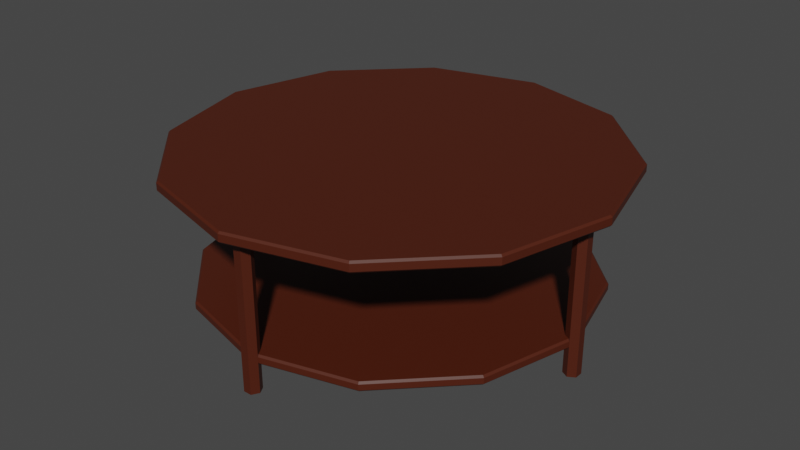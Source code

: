 # Source: RoundedCoffeTable1.blend  (saved by Blender 3.2.14; exported with 4.5.12 LTS)
import bpy
from mathutils import Matrix  # noqa: F401  (used for matrix-valued properties, if any)

bpy.ops.wm.read_factory_settings(use_empty=True)
scene = bpy.context.scene
scene.name = 'Scene'

# ---- collections
col_collection = bpy.data.collections.new('Collection'); scene.collection.children.link(col_collection)

# ---- materials (node trees are filled in below, after node groups)
mat_woodroundedcoffetable1 = bpy.data.materials.new('WoodRoundedCoffeTable1')
mat_woodroundedcoffetable1.use_transparent_shadow = False

# ---- material node trees
mat_woodroundedcoffetable1.use_nodes = True; mat_woodroundedcoffetable1.node_tree.nodes.clear()
_N = mat_woodroundedcoffetable1.node_tree.nodes; _L = mat_woodroundedcoffetable1.node_tree.links
n0 = _N.new('ShaderNodeBsdfPrincipled'); n0.name = 'Principled BSDF'; n0.location = (10, 300)
n0.distribution = 'GGX'
n0.subsurface_method = 'RANDOM_WALK_SKIN'
n0.inputs[0].default_value = (0.07421, 0.01229, 0.003035, 1.0)
n0.inputs[3].default_value = 1.45
n0.inputs[27].default_value = (0.0, 0.0, 0.0, 1.0)
n0.inputs[28].default_value = 1.0
n1 = _N.new('ShaderNodeOutputMaterial'); n1.name = 'Material Output'; n1.location = (300, 300)
_L.new(n0.outputs[0], n1.inputs[0])
n1.is_active_output = True

# ---- world
world_world = bpy.data.worlds.new('World'); scene.world = world_world
world_world.use_nodes = True; world_world.node_tree.nodes.clear()
_N = world_world.node_tree.nodes; _L = world_world.node_tree.links
n0 = _N.new('ShaderNodeOutputWorld'); n0.name = 'World Output'; n0.location = (300, 300)
n1 = _N.new('ShaderNodeBackground'); n1.name = 'Background'; n1.location = (10, 300)
n1.inputs[0].default_value = (0.05088, 0.05088, 0.05088, 1.0)
_L.new(n1.outputs[0], n0.inputs[0])
n0.is_active_output = True
world_world.color = (0.05088, 0.05088, 0.05088)
world_world.use_sun_shadow = False
world_world.sun_shadow_jitter_overblur = 0.0

# ---- meshes
me_cylinder_001 = bpy.data.meshes.new('Cylinder.001')
me_cylinder_001.from_pydata([(0.7553, 0.04667, 0.2141), (0.7553, 0.04667, 0.2522), (0.6541, -0.331, 0.2141), (0.6541, -0.331, 0.2522), (0.3776, -0.6074, 0.2141), (0.3776, -0.6074, 0.2522), (-3.501e-08, -0.7086, 0.2141), (-3.555e-08, -0.7086, 0.2522), (-0.3776, -0.6074, 0.2141), (-0.3776, -0.6074, 0.2522), (-0.6541, -0.331, 0.2141), (-0.6541, -0.331, 0.2522), (-0.7553, 0.04667, 0.2141), (-0.7553, 0.04667, 0.2522), (-0.6541, 0.4243, 0.2141), (-0.6541, 0.4243, 0.2522), (-0.3776, 0.7007, 0.2141), (-0.3776, 0.7007, 0.2522), (7.229e-08, 0.8019, 0.2141), (7.229e-08, 0.8019, 0.2522), (0.3776, 0.7007, 0.2141), (0.3776, 0.7007, 0.2522), (0.6541, 0.4243, 0.2141), (0.6541, 0.4243, 0.2522), (0.7831, 0.04667, 0.2141), (0.7899, 0.04667, 0.2207), (0.6841, -0.3483, 0.2207), (0.6781, -0.3449, 0.2141), (0.6781, -0.3449, 0.2522), (0.6841, -0.3483, 0.2456), (0.7899, 0.04667, 0.2456), (0.7831, 0.04667, 0.2522), (0.395, -0.6374, 0.2207), (0.3915, -0.6315, 0.2141), (0.3915, -0.6315, 0.2522), (0.395, -0.6374, 0.2456), (-3.92e-08, -0.7433, 0.2207), (-3.837e-08, -0.7364, 0.2141), (-3.848e-08, -0.7364, 0.2522), (-3.92e-08, -0.7433, 0.2456), (-0.395, -0.6374, 0.2207), (-0.3915, -0.6315, 0.2141), (-0.3915, -0.6315, 0.2522), (-0.395, -0.6374, 0.2456), (-0.6841, -0.3483, 0.2207), (-0.6781, -0.3449, 0.2141), (-0.6781, -0.3449, 0.2522), (-0.6841, -0.3483, 0.2456), (-0.7899, 0.04667, 0.2207), (-0.7831, 0.04667, 0.2141), (-0.7831, 0.04667, 0.2522), (-0.7899, 0.04667, 0.2456), (-0.6841, 0.4416, 0.2207), (-0.6781, 0.4382, 0.2141), (-0.6781, 0.4382, 0.2522), (-0.6841, 0.4416, 0.2456), (-0.395, 0.7308, 0.2207), (-0.3915, 0.7248, 0.2141), (-0.3915, 0.7248, 0.2522), (-0.395, 0.7308, 0.2456), (7.38e-08, 0.8366, 0.2207), (7.35e-08, 0.8297, 0.2141), (7.35e-08, 0.8297, 0.2522), (7.38e-08, 0.8366, 0.2456), (0.395, 0.7308, 0.2207), (0.3915, 0.7248, 0.2141), (0.3915, 0.7248, 0.2522), (0.395, 0.7308, 0.2456), (0.6841, 0.4416, 0.2207), (0.6781, 0.4382, 0.2141), (0.6781, 0.4382, 0.2522), (0.6841, 0.4416, 0.2456), (0.6726, 0.04667, -0.2251), (0.6726, 0.04667, -0.191), (0.5825, -0.2896, -0.2251), (0.5825, -0.2896, -0.191), (0.3363, -0.5358, -0.2251), (0.3363, -0.5358, -0.191), (-3.046e-08, -0.6259, -0.2251), (-3.046e-08, -0.6259, -0.191), (-0.3363, -0.5358, -0.2251), (-0.3363, -0.5358, -0.191), (-0.5825, -0.2896, -0.2251), (-0.5825, -0.2896, -0.191), (-0.6726, 0.04667, -0.2251), (-0.6726, 0.04667, -0.191), (-0.5825, 0.3829, -0.2251), (-0.5825, 0.3829, -0.191), (-0.3363, 0.6291, -0.2251), (-0.3363, 0.6291, -0.191), (6.769e-08, 0.7192, -0.2251), (6.769e-08, 0.7192, -0.191), (0.3363, 0.6291, -0.2251), (0.3363, 0.6291, -0.191), (0.5825, 0.3829, -0.2251), (0.5825, 0.3829, -0.191), (0.7004, 0.04667, -0.2251), (0.7072, 0.04667, -0.2184), (0.6125, -0.307, -0.2184), (0.6065, -0.3035, -0.2251), (0.6065, -0.3035, -0.191), (0.6125, -0.307, -0.1976), (0.7072, 0.04667, -0.1976), (0.7004, 0.04667, -0.191), (0.3536, -0.5658, -0.2184), (0.3502, -0.5599, -0.2251), (0.3502, -0.5599, -0.191), (0.3536, -0.5658, -0.1976), (-3.197e-08, -0.6606, -0.2184), (-3.167e-08, -0.6537, -0.2251), (-3.167e-08, -0.6537, -0.191), (-3.197e-08, -0.6606, -0.1976), (-0.3536, -0.5658, -0.2184), (-0.3502, -0.5599, -0.2251), (-0.3502, -0.5599, -0.191), (-0.3536, -0.5658, -0.1976), (-0.6125, -0.307, -0.2184), (-0.6065, -0.3035, -0.2251), (-0.6065, -0.3035, -0.191), (-0.6125, -0.307, -0.1976), (-0.7072, 0.04667, -0.2184), (-0.7004, 0.04667, -0.2251), (-0.7004, 0.04667, -0.191), (-0.7072, 0.04667, -0.1976), (-0.6125, 0.4003, -0.2184), (-0.6065, 0.3968, -0.2251), (-0.6065, 0.3968, -0.191), (-0.6125, 0.4003, -0.1976), (-0.3536, 0.6591, -0.2184), (-0.3502, 0.6532, -0.2251), (-0.3502, 0.6532, -0.191), (-0.3536, 0.6591, -0.1976), (6.92e-08, 0.7539, -0.2184), (6.89e-08, 0.747, -0.2251), (6.89e-08, 0.747, -0.191), (6.92e-08, 0.7539, -0.1976), (0.3536, 0.6591, -0.2184), (0.3502, 0.6532, -0.2251), (0.3502, 0.6532, -0.191), (0.3536, 0.6591, -0.1976), (0.6125, 0.4003, -0.2184), (0.6065, 0.3968, -0.2251), (0.6065, 0.3968, -0.191), (0.6125, 0.4003, -0.1976), (0.02958, -0.6533, -0.3274), (0.02958, -0.6533, 0.2269), (0.01479, -0.6789, -0.3274), (0.01479, -0.6789, 0.2269), (-0.01479, -0.6789, -0.3274), (-0.01479, -0.6789, 0.2269), (-0.02958, -0.6533, -0.3274), (-0.02958, -0.6533, 0.2269), (-0.01479, -0.6277, -0.3274), (-0.01479, -0.6277, 0.2269), (0.01479, -0.6277, -0.3274), (0.01479, -0.6277, 0.2269), (0.7, 0.07625, -0.3274), (0.7, 0.07625, 0.2269), (0.7256, 0.06146, -0.3274), (0.7256, 0.06146, 0.2269), (0.7256, 0.03188, -0.3274), (0.7256, 0.03188, 0.2269), (0.7, 0.01709, -0.3274), (0.7, 0.01709, 0.2269), (0.6744, 0.03188, -0.3274), (0.6744, 0.03188, 0.2269), (0.6744, 0.06146, -0.3274), (0.6744, 0.06146, 0.2269), (-0.7, 0.01709, -0.3274), (-0.7, 0.01709, 0.2269), (-0.7256, 0.03188, -0.3274), (-0.7256, 0.03188, 0.2269), (-0.7256, 0.06146, -0.3274), (-0.7256, 0.06146, 0.2269), (-0.7, 0.07625, -0.3274), (-0.7, 0.07625, 0.2269), (-0.6744, 0.06146, -0.3274), (-0.6744, 0.06146, 0.2269), (-0.6744, 0.03188, -0.3274), (-0.6744, 0.03188, 0.2269)], [], [(68, 71, 30, 25), (4, 2, 27, 33), (6, 4, 33, 37), (8, 6, 37, 41), (10, 8, 41, 45), (12, 10, 45, 49), (14, 12, 49, 53), (16, 14, 53, 57), (18, 16, 57, 61), (20, 18, 61, 65), (3, 1, 23, 21, 19, 17, 15, 13, 11, 9, 7, 5), (22, 20, 65, 69), (0, 22, 69, 24), (0, 2, 4, 6, 8, 10, 12, 14, 16, 18, 20, 22), (25, 30, 29, 26), (3, 5, 34, 28), (1, 3, 28, 31), (23, 1, 31, 70), (5, 7, 38, 34), (36, 39, 43, 40), (7, 9, 42, 38), (40, 43, 47, 44), (9, 11, 46, 42), (44, 47, 51, 48), (11, 13, 50, 46), (48, 51, 55, 52), (13, 15, 54, 50), (52, 55, 59, 56), (15, 17, 58, 54), (56, 59, 63, 60), (17, 19, 62, 58), (60, 63, 67, 64), (19, 21, 66, 62), (64, 67, 71, 68), (21, 23, 70, 66), (26, 29, 35, 32), (32, 35, 39, 36), (25, 26, 27, 24), (29, 30, 31, 28), (26, 32, 33, 27), (35, 29, 28, 34), (32, 36, 37, 33), (39, 35, 34, 38), (36, 40, 41, 37), (43, 39, 38, 42), (40, 44, 45, 41), (47, 43, 42, 46), (44, 48, 49, 45), (51, 47, 46, 50), (48, 52, 53, 49), (55, 51, 50, 54), (52, 56, 57, 53), (59, 55, 54, 58), (56, 60, 61, 57), (63, 59, 58, 62), (60, 64, 65, 61), (67, 63, 62, 66), (64, 68, 69, 65), (71, 67, 66, 70), (68, 25, 24, 69), (30, 71, 70, 31), (2, 0, 24, 27), (140, 143, 102, 97), (76, 74, 99, 105), (78, 76, 105, 109), (80, 78, 109, 113), (82, 80, 113, 117), (84, 82, 117, 121), (86, 84, 121, 125), (88, 86, 125, 129), (90, 88, 129, 133), (92, 90, 133, 137), (75, 73, 95, 93, 91, 89, 87, 85, 83, 81, 79, 77), (94, 92, 137, 141), (72, 94, 141, 96), (72, 74, 76, 78, 80, 82, 84, 86, 88, 90, 92, 94), (97, 102, 101, 98), (75, 77, 106, 100), (73, 75, 100, 103), (95, 73, 103, 142), (77, 79, 110, 106), (108, 111, 115, 112), (79, 81, 114, 110), (112, 115, 119, 116), (81, 83, 118, 114), (116, 119, 123, 120), (83, 85, 122, 118), (120, 123, 127, 124), (85, 87, 126, 122), (124, 127, 131, 128), (87, 89, 130, 126), (128, 131, 135, 132), (89, 91, 134, 130), (132, 135, 139, 136), (91, 93, 138, 134), (136, 139, 143, 140), (93, 95, 142, 138), (98, 101, 107, 104), (104, 107, 111, 108), (97, 98, 99, 96), (101, 102, 103, 100), (98, 104, 105, 99), (107, 101, 100, 106), (104, 108, 109, 105), (111, 107, 106, 110), (108, 112, 113, 109), (115, 111, 110, 114), (112, 116, 117, 113), (119, 115, 114, 118), (116, 120, 121, 117), (123, 119, 118, 122), (120, 124, 125, 121), (127, 123, 122, 126), (124, 128, 129, 125), (131, 127, 126, 130), (128, 132, 133, 129), (135, 131, 130, 134), (132, 136, 137, 133), (139, 135, 134, 138), (136, 140, 141, 137), (143, 139, 138, 142), (140, 97, 96, 141), (102, 143, 142, 103), (74, 72, 96, 99), (144, 145, 147, 146), (146, 147, 149, 148), (148, 149, 151, 150), (150, 151, 153, 152), (147, 145, 155, 153, 151, 149), (152, 153, 155, 154), (154, 155, 145, 144), (144, 146, 148, 150, 152, 154), (156, 157, 159, 158), (158, 159, 161, 160), (160, 161, 163, 162), (162, 163, 165, 164), (159, 157, 167, 165, 163, 161), (164, 165, 167, 166), (166, 167, 157, 156), (156, 158, 160, 162, 164, 166), (168, 169, 171, 170), (170, 171, 173, 172), (172, 173, 175, 174), (174, 175, 177, 176), (171, 169, 179, 177, 175, 173), (176, 177, 179, 178), (178, 179, 169, 168), (168, 170, 172, 174, 176, 178)])
_uv = me_cylinder_001.uv_layers.new(name='UVMap')
_uv.uv.foreach_set('vector', [0.08333, 0.5871, 0.08333, 0.9129, 7.451e-08, 0.9129, 7.451e-08, 0.5871, 0.9487, 0.3647, 0.8647, 0.4487, 0.869, 0.456, 0.956, 0.369, 0.9795, 0.25, 0.9487, 0.3647, 0.956, 0.369, 0.9879, 0.25, 0.9487, 0.1353, 0.9795, 0.25, 0.9879, 0.25, 0.956, 0.131, 0.8647, 0.05128, 0.9487, 0.1353, 0.956, 0.131, 0.869, 0.04396, 0.75, 0.02054, 0.8647, 0.05128, 0.869, 0.04396, 0.75, 0.01209, 0.6353, 0.05128, 0.75, 0.02054, 0.75, 0.01209, 0.631, 0.04396, 0.5513, 0.1353, 0.6353, 0.05128, 0.631, 0.04396, 0.544, 0.131, 0.5205, 0.25, 0.5513, 0.1353, 0.544, 0.131, 0.5121, 0.25, 0.5513, 0.3647, 0.5205, 0.25, 0.5121, 0.25, 0.544, 0.369, 0.3647, 0.4487, 0.25, 0.4795, 0.1353, 0.4487, 0.05128, 0.3647, 0.02054, 0.25, 0.05128, 0.1353, 0.1353, 0.05128, 0.25, 0.02054, 0.3647, 0.05128, 0.4487, 0.1353, 0.4795, 0.25, 0.4487, 0.3647, 0.6353, 0.4487, 0.5513, 0.3647, 0.544, 0.369, 0.631, 0.456, 0.75, 0.4795, 0.6353, 0.4487, 0.631, 0.456, 0.75, 0.4879, 0.75, 0.4795, 0.8647, 0.4487, 0.9487, 0.3647, 0.9795, 0.25, 0.9487, 0.1353, 0.8647, 0.05128, 0.75, 0.02054, 0.6353, 0.05128, 0.5513, 0.1353, 0.5205, 0.25, 0.5513, 0.3647, 0.6353, 0.4487, 1.0, 0.5871, 1.0, 0.9129, 0.9167, 0.9129, 0.9167, 0.5871, 0.3647, 0.4487, 0.4487, 0.3647, 0.456, 0.369, 0.369, 0.456, 0.25, 0.4795, 0.3647, 0.4487, 0.369, 0.456, 0.25, 0.4879, 0.1353, 0.4487, 0.25, 0.4795, 0.25, 0.4879, 0.131, 0.456, 0.4487, 0.3647, 0.4795, 0.25, 0.4879, 0.25, 0.456, 0.369, 0.75, 0.5871, 0.75, 0.9129, 0.6667, 0.9129, 0.6667, 0.5871, 0.4795, 0.25, 0.4487, 0.1353, 0.456, 0.131, 0.4879, 0.25, 0.6667, 0.5871, 0.6667, 0.9129, 0.5833, 0.9129, 0.5833, 0.5871, 0.4487, 0.1353, 0.3647, 0.05128, 0.369, 0.04396, 0.456, 0.131, 0.5833, 0.5871, 0.5833, 0.9129, 0.5, 0.9129, 0.5, 0.5871, 0.3647, 0.05128, 0.25, 0.02054, 0.25, 0.01209, 0.369, 0.04396, 0.5, 0.5871, 0.5, 0.9129, 0.4167, 0.9129, 0.4167, 0.5871, 0.25, 0.02054, 0.1353, 0.05128, 0.131, 0.04396, 0.25, 0.01209, 0.4167, 0.5871, 0.4167, 0.9129, 0.3333, 0.9129, 0.3333, 0.5871, 0.1353, 0.05128, 0.05128, 0.1353, 0.04396, 0.131, 0.131, 0.04396, 0.3333, 0.5871, 0.3333, 0.9129, 0.25, 0.9129, 0.25, 0.5871, 0.05128, 0.1353, 0.02054, 0.25, 0.01209, 0.25, 0.04396, 0.131, 0.25, 0.5871, 0.25, 0.9129, 0.1667, 0.9129, 0.1667, 0.5871, 0.02054, 0.25, 0.05128, 0.3647, 0.04396, 0.369, 0.01209, 0.25, 0.1667, 0.5871, 0.1667, 0.9129, 0.08333, 0.9129, 0.08333, 0.5871, 0.05128, 0.3647, 0.1353, 0.4487, 0.131, 0.456, 0.04396, 0.369, 0.9167, 0.5871, 0.9167, 0.9129, 0.8333, 0.9129, 0.8333, 0.5871, 0.8333, 0.5871, 0.8333, 0.9129, 0.75, 0.9129, 0.75, 0.5871, 0.75, 0.49, 0.87, 0.4578, 0.869, 0.456, 0.75, 0.4879, 0.37, 0.4578, 0.25, 0.49, 0.25, 0.4879, 0.369, 0.456, 0.87, 0.4578, 0.9578, 0.37, 0.956, 0.369, 0.869, 0.456, 0.4578, 0.37, 0.37, 0.4578, 0.369, 0.456, 0.456, 0.369, 0.9578, 0.37, 0.99, 0.25, 0.9879, 0.25, 0.956, 0.369, 0.49, 0.25, 0.4578, 0.37, 0.456, 0.369, 0.4879, 0.25, 0.99, 0.25, 0.9578, 0.13, 0.956, 0.131, 0.9879, 0.25, 0.4578, 0.13, 0.49, 0.25, 0.4879, 0.25, 0.456, 0.131, 0.9578, 0.13, 0.87, 0.04215, 0.869, 0.04396, 0.956, 0.131, 0.37, 0.04215, 0.4578, 0.13, 0.456, 0.131, 0.369, 0.04396, 0.87, 0.04215, 0.75, 0.01, 0.75, 0.01209, 0.869, 0.04396, 0.25, 0.01, 0.37, 0.04215, 0.369, 0.04396, 0.25, 0.01209, 0.75, 0.01, 0.63, 0.04215, 0.631, 0.04396, 0.75, 0.01209, 0.13, 0.04215, 0.25, 0.01, 0.25, 0.01209, 0.131, 0.04396, 0.63, 0.04215, 0.5422, 0.13, 0.544, 0.131, 0.631, 0.04396, 0.04215, 0.13, 0.13, 0.04215, 0.131, 0.04396, 0.04396, 0.131, 0.5422, 0.13, 0.51, 0.25, 0.5121, 0.25, 0.544, 0.131, 0.01, 0.25, 0.04215, 0.13, 0.04396, 0.131, 0.01209, 0.25, 0.51, 0.25, 0.5422, 0.37, 0.544, 0.369, 0.5121, 0.25, 0.04215, 0.37, 0.01, 0.25, 0.01209, 0.25, 0.04396, 0.369, 0.5422, 0.37, 0.63, 0.4578, 0.631, 0.456, 0.544, 0.369, 0.13, 0.4578, 0.04215, 0.37, 0.04396, 0.369, 0.131, 0.456, 0.63, 0.4578, 0.75, 0.49, 0.75, 0.4879, 0.631, 0.456, 0.25, 0.49, 0.13, 0.4578, 0.131, 0.456, 0.25, 0.4879, 0.8647, 0.4487, 0.75, 0.4795, 0.75, 0.4879, 0.869, 0.456, 0.08333, 0.5973, 0.08333, 0.9027, 7.451e-08, 0.9027, 7.451e-08, 0.5973, 0.9477, 0.3641, 0.8641, 0.4477, 0.8688, 0.4558, 0.9558, 0.3688, 0.9782, 0.25, 0.9477, 0.3641, 0.9558, 0.3688, 0.9877, 0.25, 0.9477, 0.1359, 0.9782, 0.25, 0.9877, 0.25, 0.9558, 0.1312, 0.8641, 0.05234, 0.9477, 0.1359, 0.9558, 0.1312, 0.8688, 0.04418, 0.75, 0.02177, 0.8641, 0.05234, 0.8688, 0.04418, 0.75, 0.01233, 0.6359, 0.05234, 0.75, 0.02177, 0.75, 0.01233, 0.6312, 0.04418, 0.5523, 0.1359, 0.6359, 0.05234, 0.6312, 0.04418, 0.5442, 0.1312, 0.5218, 0.25, 0.5523, 0.1359, 0.5442, 0.1312, 0.5123, 0.25, 0.5523, 0.3641, 0.5218, 0.25, 0.5123, 0.25, 0.5442, 0.3688, 0.3641, 0.4477, 0.25, 0.4782, 0.1359, 0.4477, 0.05234, 0.3641, 0.02177, 0.25, 0.05234, 0.1359, 0.1359, 0.05234, 0.25, 0.02177, 0.3641, 0.05234, 0.4477, 0.1359, 0.4782, 0.25, 0.4477, 0.3641, 0.6359, 0.4477, 0.5523, 0.3641, 0.5442, 0.3688, 0.6312, 0.4558, 0.75, 0.4782, 0.6359, 0.4477, 0.6312, 0.4558, 0.75, 0.4877, 0.75, 0.4782, 0.8641, 0.4477, 0.9477, 0.3641, 0.9782, 0.25, 0.9477, 0.1359, 0.8641, 0.05234, 0.75, 0.02177, 0.6359, 0.05234, 0.5523, 0.1359, 0.5218, 0.25, 0.5523, 0.3641, 0.6359, 0.4477, 1.0, 0.5973, 1.0, 0.9027, 0.9167, 0.9027, 0.9167, 0.5973, 0.3641, 0.4477, 0.4477, 0.3641, 0.4558, 0.3688, 0.3688, 0.4558, 0.25, 0.4782, 0.3641, 0.4477, 0.3688, 0.4558, 0.25, 0.4877, 0.1359, 0.4477, 0.25, 0.4782, 0.25, 0.4877, 0.1312, 0.4558, 0.4477, 0.3641, 0.4782, 0.25, 0.4877, 0.25, 0.4558, 0.3688, 0.75, 0.5973, 0.75, 0.9027, 0.6667, 0.9027, 0.6667, 0.5973, 0.4782, 0.25, 0.4477, 0.1359, 0.4558, 0.1312, 0.4877, 0.25, 0.6667, 0.5973, 0.6667, 0.9027, 0.5833, 0.9027, 0.5833, 0.5973, 0.4477, 0.1359, 0.3641, 0.05234, 0.3688, 0.04418, 0.4558, 0.1312, 0.5833, 0.5973, 0.5833, 0.9027, 0.5, 0.9027, 0.5, 0.5973, 0.3641, 0.05234, 0.25, 0.02177, 0.25, 0.01233, 0.3688, 0.04418, 0.5, 0.5973, 0.5, 0.9027, 0.4167, 0.9027, 0.4167, 0.5973, 0.25, 0.02177, 0.1359, 0.05234, 0.1312, 0.04418, 0.25, 0.01233, 0.4167, 0.5973, 0.4167, 0.9027, 0.3333, 0.9027, 0.3333, 0.5973, 0.1359, 0.05234, 0.05234, 0.1359, 0.04418, 0.1312, 0.1312, 0.04418, 0.3333, 0.5973, 0.3333, 0.9027, 0.25, 0.9027, 0.25, 0.5973, 0.05234, 0.1359, 0.02177, 0.25, 0.01233, 0.25, 0.04418, 0.1312, 0.25, 0.5973, 0.25, 0.9027, 0.1667, 0.9027, 0.1667, 0.5973, 0.02177, 0.25, 0.05234, 0.3641, 0.04418, 0.3688, 0.01233, 0.25, 0.1667, 0.5973, 0.1667, 0.9027, 0.08333, 0.9027, 0.08333, 0.5973, 0.05234, 0.3641, 0.1359, 0.4477, 0.1312, 0.4558, 0.04418, 0.3688, 0.9167, 0.5973, 0.9167, 0.9027, 0.8333, 0.9027, 0.8333, 0.5973, 0.8333, 0.5973, 0.8333, 0.9027, 0.75, 0.9027, 0.75, 0.5973, 0.75, 0.49, 0.87, 0.4578, 0.8688, 0.4558, 0.75, 0.4877, 0.37, 0.4578, 0.25, 0.49, 0.25, 0.4877, 0.3688, 0.4558, 0.87, 0.4578, 0.9578, 0.37, 0.9558, 0.3688, 0.8688, 0.4558, 0.4578, 0.37, 0.37, 0.4578, 0.3688, 0.4558, 0.4558, 0.3688, 0.9578, 0.37, 0.99, 0.25, 0.9877, 0.25, 0.9558, 0.3688, 0.49, 0.25, 0.4578, 0.37, 0.4558, 0.3688, 0.4877, 0.25, 0.99, 0.25, 0.9578, 0.13, 0.9558, 0.1312, 0.9877, 0.25, 0.4578, 0.13, 0.49, 0.25, 0.4877, 0.25, 0.4558, 0.1312, 0.9578, 0.13, 0.87, 0.04215, 0.8688, 0.04418, 0.9558, 0.1312, 0.37, 0.04215, 0.4578, 0.13, 0.4558, 0.1312, 0.3688, 0.04418, 0.87, 0.04215, 0.75, 0.01, 0.75, 0.01233, 0.8688, 0.04418, 0.25, 0.01, 0.37, 0.04215, 0.3688, 0.04418, 0.25, 0.01233, 0.75, 0.01, 0.63, 0.04215, 0.6312, 0.04418, 0.75, 0.01233, 0.13, 0.04215, 0.25, 0.01, 0.25, 0.01233, 0.1312, 0.04418, 0.63, 0.04215, 0.5422, 0.13, 0.5442, 0.1312, 0.6312, 0.04418, 0.04215, 0.13, 0.13, 0.04215, 0.1312, 0.04418, 0.04418, 0.1312, 0.5422, 0.13, 0.51, 0.25, 0.5123, 0.25, 0.5442, 0.1312, 0.01, 0.25, 0.04215, 0.13, 0.04418, 0.1312, 0.01233, 0.25, 0.51, 0.25, 0.5422, 0.37, 0.5442, 0.3688, 0.5123, 0.25, 0.04215, 0.37, 0.01, 0.25, 0.01233, 0.25, 0.04418, 0.3688, 0.5422, 0.37, 0.63, 0.4578, 0.6312, 0.4558, 0.5442, 0.3688, 0.13, 0.4578, 0.04215, 0.37, 0.04418, 0.3688, 0.1312, 0.4558, 0.63, 0.4578, 0.75, 0.49, 0.75, 0.4877, 0.6312, 0.4558, 0.25, 0.49, 0.13, 0.4578, 0.1312, 0.4558, 0.25, 0.4877, 0.8641, 0.4477, 0.75, 0.4782, 0.75, 0.4877, 0.8688, 0.4558, 1.0, 0.5, 1.0, 1.0, 0.8333, 1.0, 0.8333, 0.5, 0.8333, 0.5, 0.8333, 1.0, 0.6667, 1.0, 0.6667, 0.5, 0.6667, 0.5, 0.6667, 1.0, 0.5, 1.0, 0.5, 0.5, 0.5, 0.5, 0.5, 1.0, 0.3333, 1.0, 0.3333, 0.5, 0.4578, 0.37, 0.25, 0.49, 0.04215, 0.37, 0.04215, 0.13, 0.25, 0.01, 0.4578, 0.13, 0.3333, 0.5, 0.3333, 1.0, 0.1667, 1.0, 0.1667, 0.5, 0.1667, 0.5, 0.1667, 1.0, -8.941e-08, 1.0, -8.941e-08, 0.5, 0.75, 0.49, 0.9578, 0.37, 0.9578, 0.13, 0.75, 0.01, 0.5422, 0.13, 0.5422, 0.37, 1.0, 0.5, 1.0, 1.0, 0.8333, 1.0, 0.8333, 0.5, 0.8333, 0.5, 0.8333, 1.0, 0.6667, 1.0, 0.6667, 0.5, 0.6667, 0.5, 0.6667, 1.0, 0.5, 1.0, 0.5, 0.5, 0.5, 0.5, 0.5, 1.0, 0.3333, 1.0, 0.3333, 0.5, 0.4578, 0.37, 0.25, 0.49, 0.04215, 0.37, 0.04215, 0.13, 0.25, 0.01, 0.4578, 0.13, 0.3333, 0.5, 0.3333, 1.0, 0.1667, 1.0, 0.1667, 0.5, 0.1667, 0.5, 0.1667, 1.0, -8.941e-08, 1.0, -8.941e-08, 0.5, 0.75, 0.49, 0.9578, 0.37, 0.9578, 0.13, 0.75, 0.01, 0.5422, 0.13, 0.5422, 0.37, 1.0, 0.5, 1.0, 1.0, 0.8333, 1.0, 0.8333, 0.5, 0.8333, 0.5, 0.8333, 1.0, 0.6667, 1.0, 0.6667, 0.5, 0.6667, 0.5, 0.6667, 1.0, 0.5, 1.0, 0.5, 0.5, 0.5, 0.5, 0.5, 1.0, 0.3333, 1.0, 0.3333, 0.5, 0.4578, 0.37, 0.25, 0.49, 0.04215, 0.37, 0.04215, 0.13, 0.25, 0.01, 0.4578, 0.13, 0.3333, 0.5, 0.3333, 1.0, 0.1667, 1.0, 0.1667, 0.5, 0.1667, 0.5, 0.1667, 1.0, -8.941e-08, 1.0, -8.941e-08, 0.5, 0.75, 0.49, 0.9578, 0.37, 0.9578, 0.13, 0.75, 0.01, 0.5422, 0.13, 0.5422, 0.37])
me_cylinder_001.materials.append(mat_woodroundedcoffetable1)
me_cylinder_001.update()

# ---- objects
ob_roundedcoffetable1 = bpy.data.objects.new('RoundedCoffeTable1', me_cylinder_001)

# ---- transforms, parenting, visibility, modifiers, constraints
ob_roundedcoffetable1.location = (-2.98e-09, -1.966e-09, 2.484e-10)

# ---- collection membership
col_collection.objects.link(ob_roundedcoffetable1)

# ---- scene / render settings (as saved in the file)
scene.frame_start = 1; scene.frame_end = 250; scene.frame_set(1)
scene.render.engine = 'BLENDER_EEVEE_NEXT'
scene.cycles.sampling_pattern = 'TABULATED_SOBOL'
scene.cycles.use_light_tree = False
scene.view_settings.view_transform = 'Filmic'
bpy.context.view_layer.update()

# ---- added for rendering (the .blend has no active camera and no usable light): camera, sun
cam_auto = bpy.data.cameras.new('AutoCamera')
cam_auto.lens = 50.0
cam_auto.sensor_width = 36.0
cam_auto.clip_end = 1000.0
ob_auto_camera = bpy.data.objects.new('AutoCamera', cam_auto)
scene.collection.objects.link(ob_auto_camera)
ob_auto_camera.location = (2.13565, -2.51612, 1.67091)
ob_auto_camera.rotation_euler = (1.09748, -7.21219e-08, 0.694738)
scene.camera = ob_auto_camera
light_auto_sun = bpy.data.lights.new('AutoSun', 'SUN')
light_auto_sun.energy = 3.0
light_auto_sun.angle = 0.0523599
ob_auto_sun = bpy.data.objects.new('AutoSun', light_auto_sun)
scene.collection.objects.link(ob_auto_sun)
ob_auto_sun.rotation_euler = (0.872665, 0.174533, 0.523599)
bpy.context.view_layer.update()
